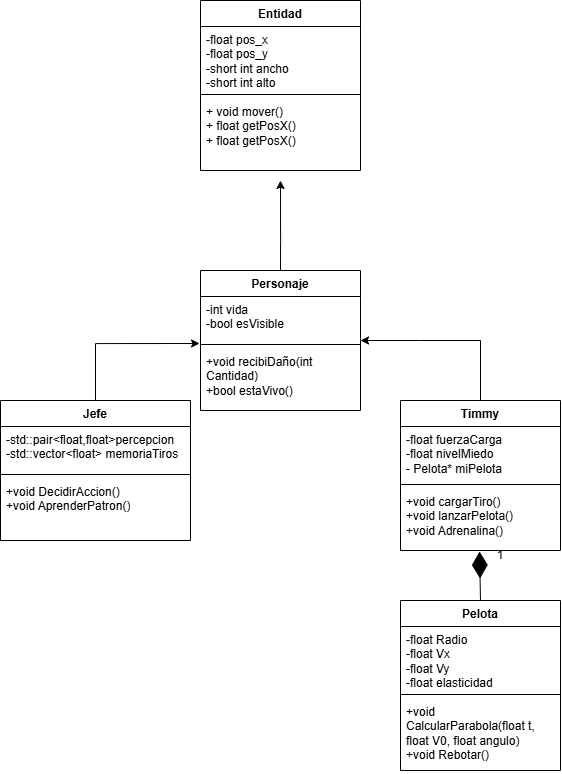

The diagram above was exported from draw.io. Its source (the exported page's mxGraphModel, read from the mxfile embedded in the PNG):
<mxGraphModel dx="1191" dy="1112" grid="1" gridSize="10" guides="1" tooltips="1" connect="1" arrows="1" fold="1" page="0" pageScale="1" pageWidth="827" pageHeight="1169" background="#ffffff" math="0" shadow="0">
  <root>
    <mxCell id="0" />
    <mxCell id="1" parent="0" />
    <mxCell id="nOek_EZ3aZIegyK_YqT5-1" parent="1" style="swimlane;fontStyle=1;align=center;verticalAlign=top;childLayout=stackLayout;horizontal=1;startSize=26;horizontalStack=0;resizeParent=1;resizeParentMax=0;resizeLast=0;collapsible=1;marginBottom=0;whiteSpace=wrap;html=1;" value="Entidad" vertex="1">
      <mxGeometry height="170" width="160" x="320" y="-40" as="geometry" />
    </mxCell>
    <mxCell id="nOek_EZ3aZIegyK_YqT5-2" parent="nOek_EZ3aZIegyK_YqT5-1" style="text;strokeColor=none;fillColor=none;align=left;verticalAlign=top;spacingLeft=4;spacingRight=4;overflow=hidden;rotatable=0;points=[[0,0.5],[1,0.5]];portConstraint=eastwest;whiteSpace=wrap;html=1;" value="-float pos_x&lt;div&gt;-float pos_y&lt;/div&gt;&lt;div&gt;-short int ancho&lt;/div&gt;&lt;div&gt;-short int alto&lt;/div&gt;" vertex="1">
      <mxGeometry height="64" width="160" y="26" as="geometry" />
    </mxCell>
    <mxCell id="nOek_EZ3aZIegyK_YqT5-3" parent="nOek_EZ3aZIegyK_YqT5-1" style="line;strokeWidth=1;fillColor=none;align=left;verticalAlign=middle;spacingTop=-1;spacingLeft=3;spacingRight=3;rotatable=0;labelPosition=right;points=[];portConstraint=eastwest;strokeColor=inherit;" value="" vertex="1">
      <mxGeometry height="8" width="160" y="90" as="geometry" />
    </mxCell>
    <mxCell id="nOek_EZ3aZIegyK_YqT5-4" parent="nOek_EZ3aZIegyK_YqT5-1" style="text;strokeColor=none;fillColor=none;align=left;verticalAlign=top;spacingLeft=4;spacingRight=4;overflow=hidden;rotatable=0;points=[[0,0.5],[1,0.5]];portConstraint=eastwest;whiteSpace=wrap;html=1;" value="+ void mover()&lt;div&gt;+ float getPosX()&lt;/div&gt;&lt;div&gt;+ float getPosX()&lt;/div&gt;" vertex="1">
      <mxGeometry height="72" width="160" y="98" as="geometry" />
    </mxCell>
    <mxCell id="nOek_EZ3aZIegyK_YqT5-5" parent="1" style="swimlane;fontStyle=1;align=center;verticalAlign=top;childLayout=stackLayout;horizontal=1;startSize=26;horizontalStack=0;resizeParent=1;resizeParentMax=0;resizeLast=0;collapsible=1;marginBottom=0;whiteSpace=wrap;html=1;" value="Personaje" vertex="1">
      <mxGeometry height="140" width="160" x="320" y="230" as="geometry" />
    </mxCell>
    <mxCell id="nOek_EZ3aZIegyK_YqT5-6" parent="nOek_EZ3aZIegyK_YqT5-5" style="text;strokeColor=none;fillColor=none;align=left;verticalAlign=top;spacingLeft=4;spacingRight=4;overflow=hidden;rotatable=0;points=[[0,0.5],[1,0.5]];portConstraint=eastwest;whiteSpace=wrap;html=1;" value="-int vida&lt;div&gt;-bool esVisible&lt;/div&gt;&lt;div&gt;&lt;br&gt;&lt;/div&gt;" vertex="1">
      <mxGeometry height="44" width="160" y="26" as="geometry" />
    </mxCell>
    <mxCell id="nOek_EZ3aZIegyK_YqT5-7" parent="nOek_EZ3aZIegyK_YqT5-5" style="line;strokeWidth=1;fillColor=none;align=left;verticalAlign=middle;spacingTop=-1;spacingLeft=3;spacingRight=3;rotatable=0;labelPosition=right;points=[];portConstraint=eastwest;strokeColor=inherit;" value="" vertex="1">
      <mxGeometry height="8" width="160" y="70" as="geometry" />
    </mxCell>
    <mxCell id="nOek_EZ3aZIegyK_YqT5-8" parent="nOek_EZ3aZIegyK_YqT5-5" style="text;strokeColor=none;fillColor=none;align=left;verticalAlign=top;spacingLeft=4;spacingRight=4;overflow=hidden;rotatable=0;points=[[0,0.5],[1,0.5]];portConstraint=eastwest;whiteSpace=wrap;html=1;" value="+void recibiDaño(int Cantidad)&lt;div&gt;+bool estaVivo()&lt;/div&gt;" vertex="1">
      <mxGeometry height="62" width="160" y="78" as="geometry" />
    </mxCell>
    <mxCell id="nOek_EZ3aZIegyK_YqT5-9" parent="1" style="swimlane;fontStyle=1;align=center;verticalAlign=top;childLayout=stackLayout;horizontal=1;startSize=26;horizontalStack=0;resizeParent=1;resizeParentMax=0;resizeLast=0;collapsible=1;marginBottom=0;whiteSpace=wrap;html=1;" value="Timmy" vertex="1">
      <mxGeometry height="150" width="160" x="520" y="360" as="geometry" />
    </mxCell>
    <mxCell id="nOek_EZ3aZIegyK_YqT5-10" parent="nOek_EZ3aZIegyK_YqT5-9" style="text;strokeColor=none;fillColor=none;align=left;verticalAlign=top;spacingLeft=4;spacingRight=4;overflow=hidden;rotatable=0;points=[[0,0.5],[1,0.5]];portConstraint=eastwest;whiteSpace=wrap;html=1;" value="-float fuerzaCarga&lt;div&gt;-float nivelMiedo&lt;/div&gt;&lt;div&gt;- Pelota* miPelota&lt;/div&gt;" vertex="1">
      <mxGeometry height="54" width="160" y="26" as="geometry" />
    </mxCell>
    <mxCell id="nOek_EZ3aZIegyK_YqT5-11" parent="nOek_EZ3aZIegyK_YqT5-9" style="line;strokeWidth=1;fillColor=none;align=left;verticalAlign=middle;spacingTop=-1;spacingLeft=3;spacingRight=3;rotatable=0;labelPosition=right;points=[];portConstraint=eastwest;strokeColor=inherit;" value="" vertex="1">
      <mxGeometry height="8" width="160" y="80" as="geometry" />
    </mxCell>
    <mxCell id="nOek_EZ3aZIegyK_YqT5-12" parent="nOek_EZ3aZIegyK_YqT5-9" style="text;strokeColor=none;fillColor=none;align=left;verticalAlign=top;spacingLeft=4;spacingRight=4;overflow=hidden;rotatable=0;points=[[0,0.5],[1,0.5]];portConstraint=eastwest;whiteSpace=wrap;html=1;" value="+void cargarTiro()&lt;div&gt;+void lanzarPelota()&lt;/div&gt;&lt;div&gt;+void Adrenalina()&lt;/div&gt;" vertex="1">
      <mxGeometry height="62" width="160" y="88" as="geometry" />
    </mxCell>
    <mxCell id="nOek_EZ3aZIegyK_YqT5-13" parent="1" style="swimlane;fontStyle=1;align=center;verticalAlign=top;childLayout=stackLayout;horizontal=1;startSize=26;horizontalStack=0;resizeParent=1;resizeParentMax=0;resizeLast=0;collapsible=1;marginBottom=0;whiteSpace=wrap;html=1;" value="Pelota" vertex="1">
      <mxGeometry height="170" width="160" x="520" y="560" as="geometry" />
    </mxCell>
    <mxCell id="nOek_EZ3aZIegyK_YqT5-14" parent="nOek_EZ3aZIegyK_YqT5-13" style="text;strokeColor=none;fillColor=none;align=left;verticalAlign=top;spacingLeft=4;spacingRight=4;overflow=hidden;rotatable=0;points=[[0,0.5],[1,0.5]];portConstraint=eastwest;whiteSpace=wrap;html=1;" value="-float Radio&lt;div&gt;-float Vx&lt;/div&gt;&lt;div&gt;-float Vy&lt;/div&gt;&lt;div&gt;-float elasticidad&lt;/div&gt;" vertex="1">
      <mxGeometry height="64" width="160" y="26" as="geometry" />
    </mxCell>
    <mxCell id="nOek_EZ3aZIegyK_YqT5-15" parent="nOek_EZ3aZIegyK_YqT5-13" style="line;strokeWidth=1;fillColor=none;align=left;verticalAlign=middle;spacingTop=-1;spacingLeft=3;spacingRight=3;rotatable=0;labelPosition=right;points=[];portConstraint=eastwest;strokeColor=inherit;" value="" vertex="1">
      <mxGeometry height="8" width="160" y="90" as="geometry" />
    </mxCell>
    <mxCell id="nOek_EZ3aZIegyK_YqT5-16" parent="nOek_EZ3aZIegyK_YqT5-13" style="text;strokeColor=none;fillColor=none;align=left;verticalAlign=top;spacingLeft=4;spacingRight=4;overflow=hidden;rotatable=0;points=[[0,0.5],[1,0.5]];portConstraint=eastwest;whiteSpace=wrap;html=1;" value="+void CalcularParabola(float t, float V0, float angulo)&lt;div&gt;+void Rebotar()&lt;/div&gt;" vertex="1">
      <mxGeometry height="72" width="160" y="98" as="geometry" />
    </mxCell>
    <mxCell id="nOek_EZ3aZIegyK_YqT5-17" parent="1" style="swimlane;fontStyle=1;align=center;verticalAlign=top;childLayout=stackLayout;horizontal=1;startSize=26;horizontalStack=0;resizeParent=1;resizeParentMax=0;resizeLast=0;collapsible=1;marginBottom=0;whiteSpace=wrap;html=1;" value="Jefe" vertex="1">
      <mxGeometry height="140" width="190" x="120" y="360" as="geometry" />
    </mxCell>
    <mxCell id="nOek_EZ3aZIegyK_YqT5-18" parent="nOek_EZ3aZIegyK_YqT5-17" style="text;strokeColor=none;fillColor=none;align=left;verticalAlign=top;spacingLeft=4;spacingRight=4;overflow=hidden;rotatable=0;points=[[0,0.5],[1,0.5]];portConstraint=eastwest;whiteSpace=wrap;html=1;" value="-std::pair&amp;lt;float,float&amp;gt;percepcion&lt;div&gt;-std::vector&amp;lt;float&amp;gt; memoriaTiros&lt;/div&gt;" vertex="1">
      <mxGeometry height="44" width="190" y="26" as="geometry" />
    </mxCell>
    <mxCell id="nOek_EZ3aZIegyK_YqT5-19" parent="nOek_EZ3aZIegyK_YqT5-17" style="line;strokeWidth=1;fillColor=none;align=left;verticalAlign=middle;spacingTop=-1;spacingLeft=3;spacingRight=3;rotatable=0;labelPosition=right;points=[];portConstraint=eastwest;strokeColor=inherit;" value="" vertex="1">
      <mxGeometry height="8" width="190" y="70" as="geometry" />
    </mxCell>
    <mxCell id="nOek_EZ3aZIegyK_YqT5-20" parent="nOek_EZ3aZIegyK_YqT5-17" style="text;strokeColor=none;fillColor=none;align=left;verticalAlign=top;spacingLeft=4;spacingRight=4;overflow=hidden;rotatable=0;points=[[0,0.5],[1,0.5]];portConstraint=eastwest;whiteSpace=wrap;html=1;" value="+void DecidirAccion()&lt;div&gt;+void AprenderPatron()&lt;/div&gt;" vertex="1">
      <mxGeometry height="62" width="190" y="78" as="geometry" />
    </mxCell>
    <mxCell id="nOek_EZ3aZIegyK_YqT5-21" edge="1" parent="1" source="nOek_EZ3aZIegyK_YqT5-5" style="edgeStyle=orthogonalEdgeStyle;rounded=0;orthogonalLoop=1;jettySize=auto;html=1;exitX=0.5;exitY=0;exitDx=0;exitDy=0;">
      <mxGeometry relative="1" as="geometry">
        <Array as="points">
          <mxPoint x="400" y="200" />
          <mxPoint x="400" y="200" />
        </Array>
        <mxPoint x="400" y="140" as="targetPoint" />
      </mxGeometry>
    </mxCell>
    <mxCell id="nOek_EZ3aZIegyK_YqT5-22" edge="1" parent="1" source="nOek_EZ3aZIegyK_YqT5-17" style="edgeStyle=orthogonalEdgeStyle;rounded=0;orthogonalLoop=1;jettySize=auto;html=1;exitX=0.5;exitY=0;exitDx=0;exitDy=0;entryX=-0.006;entryY=1.068;entryDx=0;entryDy=0;entryPerimeter=0;" target="nOek_EZ3aZIegyK_YqT5-6">
      <mxGeometry relative="1" as="geometry" />
    </mxCell>
    <mxCell id="nOek_EZ3aZIegyK_YqT5-23" edge="1" parent="1" source="nOek_EZ3aZIegyK_YqT5-9" style="rounded=0;orthogonalLoop=1;jettySize=auto;html=1;exitX=0.5;exitY=0;exitDx=0;exitDy=0;entryX=1;entryY=0.5;entryDx=0;entryDy=0;" target="nOek_EZ3aZIegyK_YqT5-5">
      <mxGeometry relative="1" as="geometry">
        <Array as="points">
          <mxPoint x="600" y="300" />
          <mxPoint x="540" y="300" />
        </Array>
      </mxGeometry>
    </mxCell>
    <mxCell id="nOek_EZ3aZIegyK_YqT5-25" edge="1" parent="1" source="nOek_EZ3aZIegyK_YqT5-13" style="endArrow=diamondThin;endFill=1;endSize=24;html=1;rounded=0;entryX=0.494;entryY=1.016;entryDx=0;entryDy=0;entryPerimeter=0;exitX=0.5;exitY=0;exitDx=0;exitDy=0;" target="nOek_EZ3aZIegyK_YqT5-12" value="">
      <mxGeometry relative="1" width="160" as="geometry">
        <mxPoint x="470" y="510" as="sourcePoint" />
        <mxPoint x="560" y="610" as="targetPoint" />
      </mxGeometry>
    </mxCell>
    <mxCell id="nOek_EZ3aZIegyK_YqT5-26" parent="1" style="text;html=1;whiteSpace=wrap;strokeColor=none;fillColor=none;align=center;verticalAlign=middle;rounded=0;" value="1" vertex="1">
      <mxGeometry height="30" width="60" x="590" y="500" as="geometry" />
    </mxCell>
  </root>
</mxGraphModel>